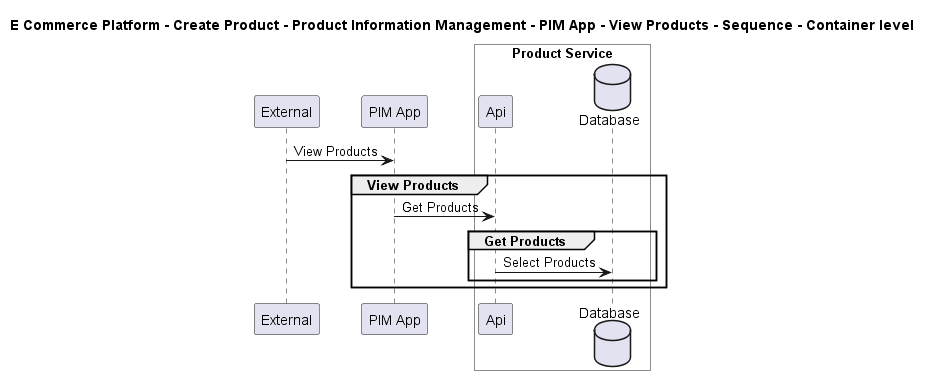

The diagram above was rendered by PlantUML. Its source (embedded in the PNG):
@startuml

title E Commerce Platform - Create Product - Product Information Management - PIM App - View Products - Sequence - Container level

participant "External" as C4InterFlow.SoftwareSystems.ExternalSystem
participant "PIM App" as ECommercePlatform.CreateProduct.ProductInformationManagement.SoftwareSystems.PIMApp

box "Product Service" #White
    participant "Api" as ECommercePlatform.CreateProduct.ProductInformationManagement.SoftwareSystems.ProductService.Containers.Api
    database "Database" as ECommercePlatform.CreateProduct.ProductInformationManagement.SoftwareSystems.ProductService.Containers.Database
end box


C4InterFlow.SoftwareSystems.ExternalSystem -> ECommercePlatform.CreateProduct.ProductInformationManagement.SoftwareSystems.PIMApp : View Products
group View Products
ECommercePlatform.CreateProduct.ProductInformationManagement.SoftwareSystems.PIMApp -> ECommercePlatform.CreateProduct.ProductInformationManagement.SoftwareSystems.ProductService.Containers.Api : Get Products
group Get Products
ECommercePlatform.CreateProduct.ProductInformationManagement.SoftwareSystems.ProductService.Containers.Api -> ECommercePlatform.CreateProduct.ProductInformationManagement.SoftwareSystems.ProductService.Containers.Database : Select Products
end
end


@enduml